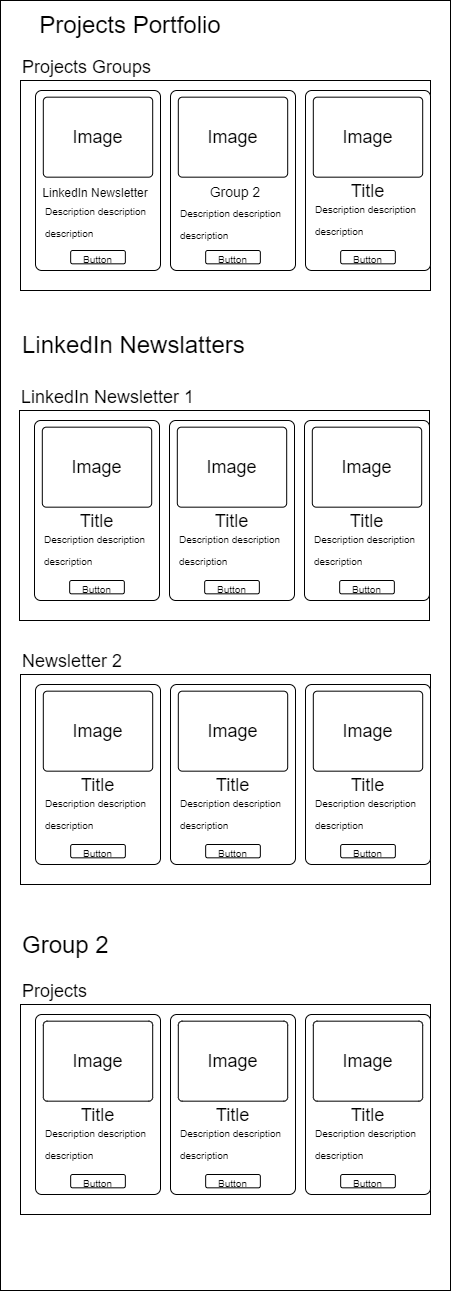

The diagram above was exported from draw.io. Its source (the exported page's mxGraphModel, read from the mxfile embedded in the PNG):
<mxGraphModel dx="1917" dy="1270" grid="1" gridSize="10" guides="1" tooltips="1" connect="1" arrows="1" fold="1" page="1" pageScale="1" pageWidth="850" pageHeight="1100" math="0" shadow="0">
  <root>
    <mxCell id="0" />
    <mxCell id="1" parent="0" />
    <mxCell id="2" value="" style="rounded=0;whiteSpace=wrap;html=1;" vertex="1" parent="1">
      <mxGeometry x="40" y="10" width="450" height="1290" as="geometry" />
    </mxCell>
    <mxCell id="4" value="&lt;font style=&quot;font-size: 24px;&quot;&gt;Projects Portfolio&lt;/font&gt;" style="text;html=1;strokeColor=none;fillColor=none;align=center;verticalAlign=middle;whiteSpace=wrap;rounded=0;" vertex="1" parent="1">
      <mxGeometry x="60" y="20" width="220" height="30" as="geometry" />
    </mxCell>
    <mxCell id="51" value="" style="group" vertex="1" connectable="0" parent="1">
      <mxGeometry x="59" y="390" width="410" height="240" as="geometry" />
    </mxCell>
    <mxCell id="52" value="" style="rounded=0;whiteSpace=wrap;html=1;" vertex="1" parent="51">
      <mxGeometry y="30" width="410" height="210" as="geometry" />
    </mxCell>
    <mxCell id="53" value="&lt;span style=&quot;font-size: 18px;&quot;&gt;LinkedIn Newsletter 1&lt;/span&gt;" style="text;html=1;strokeColor=none;fillColor=none;align=left;verticalAlign=middle;whiteSpace=wrap;rounded=0;fontSize=24;" vertex="1" parent="51">
      <mxGeometry width="200" height="30" as="geometry" />
    </mxCell>
    <mxCell id="54" value="" style="group" vertex="1" connectable="0" parent="51">
      <mxGeometry x="15" y="40" width="125" height="180" as="geometry" />
    </mxCell>
    <mxCell id="55" value="" style="rounded=1;whiteSpace=wrap;html=1;fontSize=18;arcSize=5;" vertex="1" parent="54">
      <mxGeometry width="125.00000000000001" height="180" as="geometry" />
    </mxCell>
    <mxCell id="56" value="Image" style="rounded=1;whiteSpace=wrap;html=1;fontSize=18;arcSize=5;" vertex="1" parent="54">
      <mxGeometry x="7.812500000000001" y="6.666666666666666" width="109.37500000000001" height="80" as="geometry" />
    </mxCell>
    <mxCell id="57" value="&lt;font style=&quot;font-size: 10px;&quot;&gt;Button&lt;/font&gt;" style="rounded=1;whiteSpace=wrap;html=1;fontSize=18;" vertex="1" parent="54">
      <mxGeometry x="35.15625" y="160" width="54.68750000000001" height="13.333333333333332" as="geometry" />
    </mxCell>
    <mxCell id="58" value="Title" style="text;html=1;strokeColor=none;fillColor=none;align=center;verticalAlign=middle;whiteSpace=wrap;rounded=0;fontSize=18;" vertex="1" parent="54">
      <mxGeometry x="39.0625" y="90.66666666666666" width="46.875" height="20" as="geometry" />
    </mxCell>
    <mxCell id="59" value="&lt;p&gt;&lt;font style=&quot;font-size: 10px;&quot;&gt;Description description description&lt;/font&gt;&lt;/p&gt;" style="text;html=1;strokeColor=none;fillColor=none;align=left;verticalAlign=middle;whiteSpace=wrap;rounded=0;fontSize=18;" vertex="1" parent="54">
      <mxGeometry x="7.81" y="110" width="109.38" height="35.33" as="geometry" />
    </mxCell>
    <mxCell id="60" value="" style="group" vertex="1" connectable="0" parent="51">
      <mxGeometry x="150" y="40" width="125" height="180" as="geometry" />
    </mxCell>
    <mxCell id="61" value="" style="rounded=1;whiteSpace=wrap;html=1;fontSize=18;arcSize=5;" vertex="1" parent="60">
      <mxGeometry width="125.00000000000001" height="180" as="geometry" />
    </mxCell>
    <mxCell id="62" value="Image" style="rounded=1;whiteSpace=wrap;html=1;fontSize=18;arcSize=5;" vertex="1" parent="60">
      <mxGeometry x="7.812500000000001" y="6.666666666666666" width="109.37500000000001" height="80" as="geometry" />
    </mxCell>
    <mxCell id="63" value="&lt;font style=&quot;font-size: 10px;&quot;&gt;Button&lt;/font&gt;" style="rounded=1;whiteSpace=wrap;html=1;fontSize=18;" vertex="1" parent="60">
      <mxGeometry x="35.15625" y="160" width="54.68750000000001" height="13.333333333333332" as="geometry" />
    </mxCell>
    <mxCell id="64" value="Title" style="text;html=1;strokeColor=none;fillColor=none;align=center;verticalAlign=middle;whiteSpace=wrap;rounded=0;fontSize=18;" vertex="1" parent="60">
      <mxGeometry x="39.0625" y="90.66666666666666" width="46.875" height="20" as="geometry" />
    </mxCell>
    <mxCell id="65" value="&lt;p&gt;&lt;font style=&quot;font-size: 10px;&quot;&gt;Description description description&lt;/font&gt;&lt;/p&gt;" style="text;html=1;strokeColor=none;fillColor=none;align=left;verticalAlign=middle;whiteSpace=wrap;rounded=0;fontSize=18;" vertex="1" parent="60">
      <mxGeometry x="7.81" y="110" width="109.38" height="35.33" as="geometry" />
    </mxCell>
    <mxCell id="66" value="" style="group" vertex="1" connectable="0" parent="51">
      <mxGeometry x="285" y="40" width="125" height="180" as="geometry" />
    </mxCell>
    <mxCell id="67" value="" style="rounded=1;whiteSpace=wrap;html=1;fontSize=18;arcSize=5;" vertex="1" parent="66">
      <mxGeometry width="125.00000000000001" height="180" as="geometry" />
    </mxCell>
    <mxCell id="68" value="Image" style="rounded=1;whiteSpace=wrap;html=1;fontSize=18;arcSize=5;" vertex="1" parent="66">
      <mxGeometry x="7.812500000000001" y="6.666666666666666" width="109.37500000000001" height="80" as="geometry" />
    </mxCell>
    <mxCell id="69" value="&lt;font style=&quot;font-size: 10px;&quot;&gt;Button&lt;/font&gt;" style="rounded=1;whiteSpace=wrap;html=1;fontSize=18;" vertex="1" parent="66">
      <mxGeometry x="35.15625" y="160" width="54.68750000000001" height="13.333333333333332" as="geometry" />
    </mxCell>
    <mxCell id="70" value="Title" style="text;html=1;strokeColor=none;fillColor=none;align=center;verticalAlign=middle;whiteSpace=wrap;rounded=0;fontSize=18;" vertex="1" parent="66">
      <mxGeometry x="39.0625" y="90.66666666666666" width="46.875" height="20" as="geometry" />
    </mxCell>
    <mxCell id="71" value="&lt;p&gt;&lt;font style=&quot;font-size: 10px;&quot;&gt;Description description description&lt;/font&gt;&lt;/p&gt;" style="text;html=1;strokeColor=none;fillColor=none;align=left;verticalAlign=middle;whiteSpace=wrap;rounded=0;fontSize=18;" vertex="1" parent="66">
      <mxGeometry x="7.81" y="110" width="109.38" height="35.33" as="geometry" />
    </mxCell>
    <mxCell id="72" value="" style="group" vertex="1" connectable="0" parent="1">
      <mxGeometry x="60" y="654" width="410" height="240" as="geometry" />
    </mxCell>
    <mxCell id="73" value="" style="rounded=0;whiteSpace=wrap;html=1;" vertex="1" parent="72">
      <mxGeometry y="30" width="410" height="210" as="geometry" />
    </mxCell>
    <mxCell id="74" value="&lt;span style=&quot;font-size: 18px;&quot;&gt;Newsletter 2&lt;/span&gt;" style="text;html=1;strokeColor=none;fillColor=none;align=left;verticalAlign=middle;whiteSpace=wrap;rounded=0;fontSize=24;" vertex="1" parent="72">
      <mxGeometry width="170" height="30" as="geometry" />
    </mxCell>
    <mxCell id="75" value="" style="group" vertex="1" connectable="0" parent="72">
      <mxGeometry x="15" y="40" width="125" height="180" as="geometry" />
    </mxCell>
    <mxCell id="76" value="" style="rounded=1;whiteSpace=wrap;html=1;fontSize=18;arcSize=5;" vertex="1" parent="75">
      <mxGeometry width="125.00000000000001" height="180" as="geometry" />
    </mxCell>
    <mxCell id="77" value="Image" style="rounded=1;whiteSpace=wrap;html=1;fontSize=18;arcSize=5;" vertex="1" parent="75">
      <mxGeometry x="7.812500000000001" y="6.666666666666666" width="109.37500000000001" height="80" as="geometry" />
    </mxCell>
    <mxCell id="78" value="&lt;font style=&quot;font-size: 10px;&quot;&gt;Button&lt;/font&gt;" style="rounded=1;whiteSpace=wrap;html=1;fontSize=18;" vertex="1" parent="75">
      <mxGeometry x="35.15625" y="160" width="54.68750000000001" height="13.333333333333332" as="geometry" />
    </mxCell>
    <mxCell id="79" value="Title" style="text;html=1;strokeColor=none;fillColor=none;align=center;verticalAlign=middle;whiteSpace=wrap;rounded=0;fontSize=18;" vertex="1" parent="75">
      <mxGeometry x="39.0625" y="90.66666666666666" width="46.875" height="20" as="geometry" />
    </mxCell>
    <mxCell id="80" value="&lt;p&gt;&lt;font style=&quot;font-size: 10px;&quot;&gt;Description description description&lt;/font&gt;&lt;/p&gt;" style="text;html=1;strokeColor=none;fillColor=none;align=left;verticalAlign=middle;whiteSpace=wrap;rounded=0;fontSize=18;" vertex="1" parent="75">
      <mxGeometry x="7.81" y="110" width="109.38" height="35.33" as="geometry" />
    </mxCell>
    <mxCell id="81" value="" style="group" vertex="1" connectable="0" parent="72">
      <mxGeometry x="150" y="40" width="125" height="180" as="geometry" />
    </mxCell>
    <mxCell id="82" value="" style="rounded=1;whiteSpace=wrap;html=1;fontSize=18;arcSize=5;" vertex="1" parent="81">
      <mxGeometry width="125.00000000000001" height="180" as="geometry" />
    </mxCell>
    <mxCell id="83" value="Image" style="rounded=1;whiteSpace=wrap;html=1;fontSize=18;arcSize=5;" vertex="1" parent="81">
      <mxGeometry x="7.812500000000001" y="6.666666666666666" width="109.37500000000001" height="80" as="geometry" />
    </mxCell>
    <mxCell id="84" value="&lt;font style=&quot;font-size: 10px;&quot;&gt;Button&lt;/font&gt;" style="rounded=1;whiteSpace=wrap;html=1;fontSize=18;" vertex="1" parent="81">
      <mxGeometry x="35.15625" y="160" width="54.68750000000001" height="13.333333333333332" as="geometry" />
    </mxCell>
    <mxCell id="85" value="Title" style="text;html=1;strokeColor=none;fillColor=none;align=center;verticalAlign=middle;whiteSpace=wrap;rounded=0;fontSize=18;" vertex="1" parent="81">
      <mxGeometry x="39.0625" y="90.66666666666666" width="46.875" height="20" as="geometry" />
    </mxCell>
    <mxCell id="86" value="&lt;p&gt;&lt;font style=&quot;font-size: 10px;&quot;&gt;Description description description&lt;/font&gt;&lt;/p&gt;" style="text;html=1;strokeColor=none;fillColor=none;align=left;verticalAlign=middle;whiteSpace=wrap;rounded=0;fontSize=18;" vertex="1" parent="81">
      <mxGeometry x="7.81" y="110" width="109.38" height="35.33" as="geometry" />
    </mxCell>
    <mxCell id="87" value="" style="group" vertex="1" connectable="0" parent="72">
      <mxGeometry x="285" y="40" width="125" height="180" as="geometry" />
    </mxCell>
    <mxCell id="88" value="" style="rounded=1;whiteSpace=wrap;html=1;fontSize=18;arcSize=5;" vertex="1" parent="87">
      <mxGeometry width="125.00000000000001" height="180" as="geometry" />
    </mxCell>
    <mxCell id="89" value="Image" style="rounded=1;whiteSpace=wrap;html=1;fontSize=18;arcSize=5;" vertex="1" parent="87">
      <mxGeometry x="7.812500000000001" y="6.666666666666666" width="109.37500000000001" height="80" as="geometry" />
    </mxCell>
    <mxCell id="90" value="&lt;font style=&quot;font-size: 10px;&quot;&gt;Button&lt;/font&gt;" style="rounded=1;whiteSpace=wrap;html=1;fontSize=18;" vertex="1" parent="87">
      <mxGeometry x="35.15625" y="160" width="54.68750000000001" height="13.333333333333332" as="geometry" />
    </mxCell>
    <mxCell id="91" value="Title" style="text;html=1;strokeColor=none;fillColor=none;align=center;verticalAlign=middle;whiteSpace=wrap;rounded=0;fontSize=18;" vertex="1" parent="87">
      <mxGeometry x="39.0625" y="90.66666666666666" width="46.875" height="20" as="geometry" />
    </mxCell>
    <mxCell id="92" value="&lt;p&gt;&lt;font style=&quot;font-size: 10px;&quot;&gt;Description description description&lt;/font&gt;&lt;/p&gt;" style="text;html=1;strokeColor=none;fillColor=none;align=left;verticalAlign=middle;whiteSpace=wrap;rounded=0;fontSize=18;" vertex="1" parent="87">
      <mxGeometry x="7.81" y="110" width="109.38" height="35.33" as="geometry" />
    </mxCell>
    <mxCell id="3" value="" style="rounded=0;whiteSpace=wrap;html=1;" vertex="1" parent="1">
      <mxGeometry x="60" y="90" width="410" height="210" as="geometry" />
    </mxCell>
    <mxCell id="5" value="&lt;span style=&quot;font-size: 18px;&quot;&gt;Projects Groups&lt;/span&gt;" style="text;html=1;strokeColor=none;fillColor=none;align=left;verticalAlign=middle;whiteSpace=wrap;rounded=0;fontSize=24;" vertex="1" parent="1">
      <mxGeometry x="60" y="60" width="170" height="30" as="geometry" />
    </mxCell>
    <mxCell id="23" value="" style="group" vertex="1" connectable="0" parent="1">
      <mxGeometry x="345" y="100" width="125" height="180" as="geometry" />
    </mxCell>
    <mxCell id="24" value="" style="rounded=1;whiteSpace=wrap;html=1;fontSize=18;arcSize=5;" vertex="1" parent="23">
      <mxGeometry width="125.00000000000001" height="180" as="geometry" />
    </mxCell>
    <mxCell id="25" value="Image" style="rounded=1;whiteSpace=wrap;html=1;fontSize=18;arcSize=5;" vertex="1" parent="23">
      <mxGeometry x="7.812500000000001" y="6.666666666666666" width="109.37500000000001" height="80" as="geometry" />
    </mxCell>
    <mxCell id="26" value="&lt;font style=&quot;font-size: 10px;&quot;&gt;Button&lt;/font&gt;" style="rounded=1;whiteSpace=wrap;html=1;fontSize=18;" vertex="1" parent="23">
      <mxGeometry x="35.15625" y="160" width="54.68750000000001" height="13.333333333333332" as="geometry" />
    </mxCell>
    <mxCell id="27" value="Title" style="text;html=1;strokeColor=none;fillColor=none;align=center;verticalAlign=middle;whiteSpace=wrap;rounded=0;fontSize=18;" vertex="1" parent="23">
      <mxGeometry x="39.0625" y="90.66666666666666" width="46.875" height="20" as="geometry" />
    </mxCell>
    <mxCell id="28" value="&lt;p&gt;&lt;font style=&quot;font-size: 10px;&quot;&gt;Description description description&lt;/font&gt;&lt;/p&gt;" style="text;html=1;strokeColor=none;fillColor=none;align=left;verticalAlign=middle;whiteSpace=wrap;rounded=0;fontSize=18;" vertex="1" parent="23">
      <mxGeometry x="7.81" y="110" width="109.38" height="35.33" as="geometry" />
    </mxCell>
    <mxCell id="8" value="" style="rounded=1;whiteSpace=wrap;html=1;fontSize=18;arcSize=5;" vertex="1" parent="1">
      <mxGeometry x="75" y="100" width="125.00000000000001" height="180" as="geometry" />
    </mxCell>
    <mxCell id="11" value="Image" style="rounded=1;whiteSpace=wrap;html=1;fontSize=18;arcSize=5;" vertex="1" parent="1">
      <mxGeometry x="82.8125" y="106.66666666666667" width="109.37500000000001" height="80" as="geometry" />
    </mxCell>
    <mxCell id="12" value="&lt;font style=&quot;font-size: 10px;&quot;&gt;Button&lt;/font&gt;" style="rounded=1;whiteSpace=wrap;html=1;fontSize=18;" vertex="1" parent="1">
      <mxGeometry x="110.15625" y="260" width="54.68750000000001" height="13.333333333333332" as="geometry" />
    </mxCell>
    <mxCell id="13" value="&lt;font style=&quot;font-size: 12px;&quot;&gt;LinkedIn Newsletter&lt;/font&gt;" style="text;html=1;strokeColor=none;fillColor=none;align=center;verticalAlign=middle;whiteSpace=wrap;rounded=0;fontSize=18;" vertex="1" parent="1">
      <mxGeometry x="80" y="190.67" width="110" height="20" as="geometry" />
    </mxCell>
    <mxCell id="14" value="&lt;p&gt;&lt;font style=&quot;font-size: 10px;&quot;&gt;Description description description&lt;/font&gt;&lt;/p&gt;" style="text;html=1;strokeColor=none;fillColor=none;align=left;verticalAlign=middle;whiteSpace=wrap;rounded=0;fontSize=18;" vertex="1" parent="1">
      <mxGeometry x="82.81" y="220" width="109.38" height="20" as="geometry" />
    </mxCell>
    <mxCell id="93" value="&lt;font style=&quot;font-size: 24px;&quot;&gt;LinkedIn Newslatters&lt;/font&gt;" style="text;html=1;strokeColor=none;fillColor=none;align=left;verticalAlign=middle;whiteSpace=wrap;rounded=0;" vertex="1" parent="1">
      <mxGeometry x="60" y="340" width="310" height="30" as="geometry" />
    </mxCell>
    <mxCell id="18" value="" style="rounded=1;whiteSpace=wrap;html=1;fontSize=18;arcSize=5;" vertex="1" parent="1">
      <mxGeometry x="210" y="100" width="125.00000000000001" height="180" as="geometry" />
    </mxCell>
    <mxCell id="19" value="Image" style="rounded=1;whiteSpace=wrap;html=1;fontSize=18;arcSize=5;" vertex="1" parent="1">
      <mxGeometry x="217.8125" y="106.66666666666667" width="109.37500000000001" height="80" as="geometry" />
    </mxCell>
    <mxCell id="20" value="&lt;font style=&quot;font-size: 10px;&quot;&gt;Button&lt;/font&gt;" style="rounded=1;whiteSpace=wrap;html=1;fontSize=18;" vertex="1" parent="1">
      <mxGeometry x="245.15625" y="260" width="54.68750000000001" height="13.333333333333332" as="geometry" />
    </mxCell>
    <mxCell id="21" value="&lt;span style=&quot;font-size: 14px;&quot;&gt;Group 2&lt;/span&gt;" style="text;html=1;strokeColor=none;fillColor=none;align=center;verticalAlign=middle;whiteSpace=wrap;rounded=0;fontSize=18;" vertex="1" parent="1">
      <mxGeometry x="220" y="190.67" width="110" height="20" as="geometry" />
    </mxCell>
    <mxCell id="22" value="&lt;p&gt;&lt;font style=&quot;font-size: 10px;&quot;&gt;Description description description&lt;/font&gt;&lt;/p&gt;" style="text;html=1;strokeColor=none;fillColor=none;align=left;verticalAlign=middle;whiteSpace=wrap;rounded=0;fontSize=18;" vertex="1" parent="1">
      <mxGeometry x="217.81" y="214" width="109.38" height="35.33" as="geometry" />
    </mxCell>
    <mxCell id="94" value="&lt;font style=&quot;font-size: 24px;&quot;&gt;Group 2&lt;/font&gt;" style="text;html=1;strokeColor=none;fillColor=none;align=left;verticalAlign=middle;whiteSpace=wrap;rounded=0;" vertex="1" parent="1">
      <mxGeometry x="60" y="940" width="310" height="30" as="geometry" />
    </mxCell>
    <mxCell id="96" value="" style="group" vertex="1" connectable="0" parent="1">
      <mxGeometry x="60" y="984" width="410" height="240" as="geometry" />
    </mxCell>
    <mxCell id="97" value="" style="rounded=0;whiteSpace=wrap;html=1;" vertex="1" parent="96">
      <mxGeometry y="30" width="410" height="210" as="geometry" />
    </mxCell>
    <mxCell id="98" value="&lt;span style=&quot;font-size: 18px;&quot;&gt;Projects&lt;/span&gt;" style="text;html=1;strokeColor=none;fillColor=none;align=left;verticalAlign=middle;whiteSpace=wrap;rounded=0;fontSize=24;" vertex="1" parent="96">
      <mxGeometry width="170" height="30" as="geometry" />
    </mxCell>
    <mxCell id="99" value="" style="group" vertex="1" connectable="0" parent="96">
      <mxGeometry x="15" y="40" width="125" height="180" as="geometry" />
    </mxCell>
    <mxCell id="100" value="" style="rounded=1;whiteSpace=wrap;html=1;fontSize=18;arcSize=5;" vertex="1" parent="99">
      <mxGeometry width="125.00000000000001" height="180" as="geometry" />
    </mxCell>
    <mxCell id="101" value="Image" style="rounded=1;whiteSpace=wrap;html=1;fontSize=18;arcSize=5;" vertex="1" parent="99">
      <mxGeometry x="7.812500000000001" y="6.666666666666666" width="109.37500000000001" height="80" as="geometry" />
    </mxCell>
    <mxCell id="102" value="&lt;font style=&quot;font-size: 10px;&quot;&gt;Button&lt;/font&gt;" style="rounded=1;whiteSpace=wrap;html=1;fontSize=18;" vertex="1" parent="99">
      <mxGeometry x="35.15625" y="160" width="54.68750000000001" height="13.333333333333332" as="geometry" />
    </mxCell>
    <mxCell id="103" value="Title" style="text;html=1;strokeColor=none;fillColor=none;align=center;verticalAlign=middle;whiteSpace=wrap;rounded=0;fontSize=18;" vertex="1" parent="99">
      <mxGeometry x="39.0625" y="90.66666666666666" width="46.875" height="20" as="geometry" />
    </mxCell>
    <mxCell id="104" value="&lt;p&gt;&lt;font style=&quot;font-size: 10px;&quot;&gt;Description description description&lt;/font&gt;&lt;/p&gt;" style="text;html=1;strokeColor=none;fillColor=none;align=left;verticalAlign=middle;whiteSpace=wrap;rounded=0;fontSize=18;" vertex="1" parent="99">
      <mxGeometry x="7.81" y="110" width="109.38" height="35.33" as="geometry" />
    </mxCell>
    <mxCell id="105" value="" style="group" vertex="1" connectable="0" parent="96">
      <mxGeometry x="150" y="40" width="125" height="180" as="geometry" />
    </mxCell>
    <mxCell id="106" value="" style="rounded=1;whiteSpace=wrap;html=1;fontSize=18;arcSize=5;" vertex="1" parent="105">
      <mxGeometry width="125.00000000000001" height="180" as="geometry" />
    </mxCell>
    <mxCell id="107" value="Image" style="rounded=1;whiteSpace=wrap;html=1;fontSize=18;arcSize=5;" vertex="1" parent="105">
      <mxGeometry x="7.812500000000001" y="6.666666666666666" width="109.37500000000001" height="80" as="geometry" />
    </mxCell>
    <mxCell id="108" value="&lt;font style=&quot;font-size: 10px;&quot;&gt;Button&lt;/font&gt;" style="rounded=1;whiteSpace=wrap;html=1;fontSize=18;" vertex="1" parent="105">
      <mxGeometry x="35.15625" y="160" width="54.68750000000001" height="13.333333333333332" as="geometry" />
    </mxCell>
    <mxCell id="109" value="Title" style="text;html=1;strokeColor=none;fillColor=none;align=center;verticalAlign=middle;whiteSpace=wrap;rounded=0;fontSize=18;" vertex="1" parent="105">
      <mxGeometry x="39.0625" y="90.66666666666666" width="46.875" height="20" as="geometry" />
    </mxCell>
    <mxCell id="110" value="&lt;p&gt;&lt;font style=&quot;font-size: 10px;&quot;&gt;Description description description&lt;/font&gt;&lt;/p&gt;" style="text;html=1;strokeColor=none;fillColor=none;align=left;verticalAlign=middle;whiteSpace=wrap;rounded=0;fontSize=18;" vertex="1" parent="105">
      <mxGeometry x="7.81" y="110" width="109.38" height="35.33" as="geometry" />
    </mxCell>
    <mxCell id="111" value="" style="group" vertex="1" connectable="0" parent="96">
      <mxGeometry x="285" y="40" width="125" height="180" as="geometry" />
    </mxCell>
    <mxCell id="112" value="" style="rounded=1;whiteSpace=wrap;html=1;fontSize=18;arcSize=5;" vertex="1" parent="111">
      <mxGeometry width="125.00000000000001" height="180" as="geometry" />
    </mxCell>
    <mxCell id="113" value="Image" style="rounded=1;whiteSpace=wrap;html=1;fontSize=18;arcSize=5;" vertex="1" parent="111">
      <mxGeometry x="7.812500000000001" y="6.666666666666666" width="109.37500000000001" height="80" as="geometry" />
    </mxCell>
    <mxCell id="114" value="&lt;font style=&quot;font-size: 10px;&quot;&gt;Button&lt;/font&gt;" style="rounded=1;whiteSpace=wrap;html=1;fontSize=18;" vertex="1" parent="111">
      <mxGeometry x="35.15625" y="160" width="54.68750000000001" height="13.333333333333332" as="geometry" />
    </mxCell>
    <mxCell id="115" value="Title" style="text;html=1;strokeColor=none;fillColor=none;align=center;verticalAlign=middle;whiteSpace=wrap;rounded=0;fontSize=18;" vertex="1" parent="111">
      <mxGeometry x="39.0625" y="90.66666666666666" width="46.875" height="20" as="geometry" />
    </mxCell>
    <mxCell id="116" value="&lt;p&gt;&lt;font style=&quot;font-size: 10px;&quot;&gt;Description description description&lt;/font&gt;&lt;/p&gt;" style="text;html=1;strokeColor=none;fillColor=none;align=left;verticalAlign=middle;whiteSpace=wrap;rounded=0;fontSize=18;" vertex="1" parent="111">
      <mxGeometry x="7.81" y="110" width="109.38" height="35.33" as="geometry" />
    </mxCell>
  </root>
</mxGraphModel>